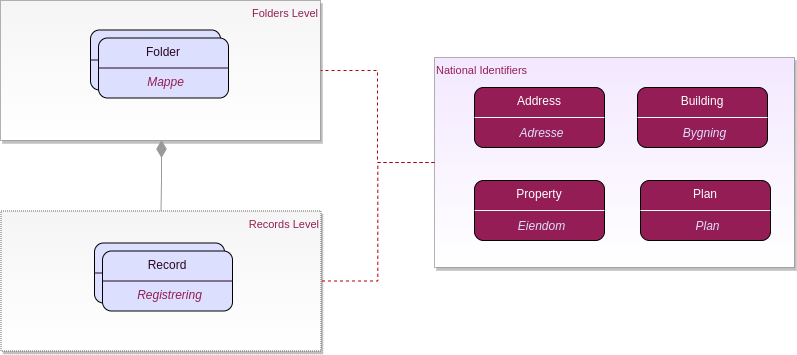

The diagram above was exported from draw.io. Its source (the exported page's mxGraphModel, read from the mxfile embedded in the PNG):
<mxGraphModel dx="1422" dy="878" grid="1" gridSize="10" guides="1" tooltips="1" connect="1" arrows="1" fold="1" page="1" pageScale="1" pageWidth="850" pageHeight="1100" math="0" shadow="0">
  <root>
    <mxCell id="0" />
    <mxCell id="1" parent="0" />
    <mxCell id="7ijJWgatMFKiMm4VWDNw-1" style="edgeStyle=orthogonalEdgeStyle;rounded=0;orthogonalLoop=1;jettySize=auto;html=1;dashed=1;labelBackgroundColor=none;fontColor=#941D55;startArrow=none;startFill=0;endArrow=none;endFill=0;fillColor=#e51400;strokeColor=#B20000;exitX=0;exitY=0.5;exitDx=0;exitDy=0;entryX=1;entryY=0.5;entryDx=0;entryDy=0;" edge="1" parent="1" source="7ijJWgatMFKiMm4VWDNw-2" target="AeK7RppXe6ifoT0dNsAI-2">
      <mxGeometry relative="1" as="geometry">
        <mxPoint x="518.5" y="613" as="sourcePoint" />
        <mxPoint x="500" y="450" as="targetPoint" />
      </mxGeometry>
    </mxCell>
    <mxCell id="7ijJWgatMFKiMm4VWDNw-2" value="National Identifiers" style="rounded=0;whiteSpace=wrap;html=1;shadow=1;dashed=1;dashPattern=1 1;sketch=0;fontSize=11;fontColor=#941D55;strokeColor=#666666;fillColor=#F3E8FF;verticalAlign=top;align=left;gradientColor=#ffffff;" vertex="1" parent="1">
      <mxGeometry x="554" y="167" width="360" height="210" as="geometry" />
    </mxCell>
    <mxCell id="7ijJWgatMFKiMm4VWDNw-19" style="edgeStyle=orthogonalEdgeStyle;rounded=0;orthogonalLoop=1;jettySize=auto;html=1;entryX=1;entryY=0.5;entryDx=0;entryDy=0;dashed=1;labelBackgroundColor=none;fontColor=#941D55;startArrow=none;startFill=0;endArrow=none;endFill=0;fillColor=#e51400;strokeColor=#B20000;exitX=0;exitY=0.5;exitDx=0;exitDy=0;" edge="1" parent="1" source="7ijJWgatMFKiMm4VWDNw-2" target="AeK7RppXe6ifoT0dNsAI-1">
      <mxGeometry relative="1" as="geometry">
        <mxPoint x="518.5" y="612" as="sourcePoint" />
        <mxPoint x="444.5" y="197" as="targetPoint" />
      </mxGeometry>
    </mxCell>
    <mxCell id="AeK7RppXe6ifoT0dNsAI-1" value="&lt;div&gt;Folders Level&lt;/div&gt;" style="rounded=0;whiteSpace=wrap;html=1;shadow=1;dashed=1;dashPattern=1 1;sketch=0;fontSize=11;fontColor=#941D55;strokeColor=#666666;fillColor=#f5f5f5;verticalAlign=top;align=right;gradientColor=#ffffff;" vertex="1" parent="1">
      <mxGeometry x="120" y="110" width="320" height="140" as="geometry" />
    </mxCell>
    <mxCell id="AeK7RppXe6ifoT0dNsAI-2" value="&lt;div&gt;Records Level&lt;/div&gt;" style="rounded=0;whiteSpace=wrap;html=1;shadow=1;dashed=1;dashPattern=1 1;sketch=0;fontSize=11;fontColor=#941D55;strokeColor=#666666;fillColor=#f5f5f5;verticalAlign=top;align=right;gradientColor=#ffffff;" vertex="1" parent="1">
      <mxGeometry x="120.5" y="320.5" width="320" height="140" as="geometry" />
    </mxCell>
    <mxCell id="AeK7RppXe6ifoT0dNsAI-3" value="" style="edgeStyle=orthogonalEdgeStyle;rounded=0;orthogonalLoop=1;jettySize=auto;html=1;fontColor=#941d55;strokeColor=#999999;endArrow=none;endFill=0;startArrow=diamondThin;startFill=1;endSize=6;targetPerimeterSpacing=11;sourcePerimeterSpacing=16;startSize=15;entryX=0.5;entryY=0;entryDx=0;entryDy=0;" edge="1" parent="1" target="AeK7RppXe6ifoT0dNsAI-2">
      <mxGeometry x="-0.8507" y="-30" relative="1" as="geometry">
        <mxPoint x="281" y="249.5" as="sourcePoint" />
        <mxPoint x="360" y="299.5" as="targetPoint" />
        <mxPoint as="offset" />
      </mxGeometry>
    </mxCell>
    <mxCell id="AeK7RppXe6ifoT0dNsAI-4" value="" style="group;verticalAlign=top;sketch=0;" vertex="1" connectable="0" parent="1">
      <mxGeometry x="214" y="352.5" width="130" height="60" as="geometry" />
    </mxCell>
    <mxCell id="AeK7RppXe6ifoT0dNsAI-5" value="Record" style="rounded=1;whiteSpace=wrap;html=1;fillColor=#dcdffe;fontColor=#2b061f;verticalAlign=top;rotation=0;sketch=0;" vertex="1" parent="AeK7RppXe6ifoT0dNsAI-4">
      <mxGeometry width="130" height="60" as="geometry" />
    </mxCell>
    <mxCell id="AeK7RppXe6ifoT0dNsAI-6" value="Registrering" style="text;html=1;resizable=0;autosize=1;align=center;verticalAlign=middle;points=[];fillColor=none;strokeColor=none;rounded=0;fontColor=#941d55;fontStyle=2;sketch=0;" vertex="1" parent="AeK7RppXe6ifoT0dNsAI-4">
      <mxGeometry x="27" y="34" width="80" height="20" as="geometry" />
    </mxCell>
    <mxCell id="AeK7RppXe6ifoT0dNsAI-7" value="" style="endArrow=none;html=1;rounded=0;fontColor=#FFFFFF;strokeColor=#2b061f;entryX=1;entryY=0.5;entryDx=0;entryDy=0;exitX=0;exitY=0.5;exitDx=0;exitDy=0;sketch=0;" edge="1" parent="AeK7RppXe6ifoT0dNsAI-4" source="AeK7RppXe6ifoT0dNsAI-5" target="AeK7RppXe6ifoT0dNsAI-5">
      <mxGeometry width="50" height="50" relative="1" as="geometry">
        <mxPoint x="-85" y="74" as="sourcePoint" />
        <mxPoint x="-5" y="44" as="targetPoint" />
      </mxGeometry>
    </mxCell>
    <mxCell id="AeK7RppXe6ifoT0dNsAI-8" value="" style="group;verticalAlign=top;sketch=0;" vertex="1" connectable="0" parent="1">
      <mxGeometry x="222" y="360.5" width="130" height="60" as="geometry" />
    </mxCell>
    <mxCell id="AeK7RppXe6ifoT0dNsAI-9" value="Record" style="rounded=1;whiteSpace=wrap;html=1;fillColor=#dcdffe;fontColor=#2b061f;verticalAlign=top;rotation=0;sketch=0;" vertex="1" parent="AeK7RppXe6ifoT0dNsAI-8">
      <mxGeometry width="130" height="60" as="geometry" />
    </mxCell>
    <mxCell id="AeK7RppXe6ifoT0dNsAI-10" value="Registrering" style="text;html=1;resizable=0;autosize=1;align=center;verticalAlign=middle;points=[];fillColor=none;strokeColor=none;rounded=0;fontColor=#941d55;fontStyle=2;sketch=0;" vertex="1" parent="AeK7RppXe6ifoT0dNsAI-8">
      <mxGeometry x="27" y="34" width="80" height="20" as="geometry" />
    </mxCell>
    <mxCell id="AeK7RppXe6ifoT0dNsAI-11" value="" style="endArrow=none;html=1;rounded=0;fontColor=#FFFFFF;strokeColor=#2b061f;entryX=1;entryY=0.5;entryDx=0;entryDy=0;exitX=0;exitY=0.5;exitDx=0;exitDy=0;sketch=0;" edge="1" parent="AeK7RppXe6ifoT0dNsAI-8" source="AeK7RppXe6ifoT0dNsAI-9" target="AeK7RppXe6ifoT0dNsAI-9">
      <mxGeometry width="50" height="50" relative="1" as="geometry">
        <mxPoint x="-85" y="74" as="sourcePoint" />
        <mxPoint x="-5" y="44" as="targetPoint" />
      </mxGeometry>
    </mxCell>
    <mxCell id="AeK7RppXe6ifoT0dNsAI-12" value="" style="group;verticalAlign=top;sketch=0;" vertex="1" connectable="0" parent="1">
      <mxGeometry x="210" y="139.5" width="130" height="60" as="geometry" />
    </mxCell>
    <mxCell id="AeK7RppXe6ifoT0dNsAI-13" value="Record" style="rounded=1;whiteSpace=wrap;html=1;fillColor=#dcdffe;fontColor=#2b061f;verticalAlign=top;rotation=0;sketch=0;" vertex="1" parent="AeK7RppXe6ifoT0dNsAI-12">
      <mxGeometry width="130" height="60" as="geometry" />
    </mxCell>
    <mxCell id="AeK7RppXe6ifoT0dNsAI-14" value="Registrering" style="text;html=1;resizable=0;autosize=1;align=center;verticalAlign=middle;points=[];fillColor=none;strokeColor=none;rounded=0;fontColor=#941d55;fontStyle=2;sketch=0;" vertex="1" parent="AeK7RppXe6ifoT0dNsAI-12">
      <mxGeometry x="27" y="34" width="80" height="20" as="geometry" />
    </mxCell>
    <mxCell id="AeK7RppXe6ifoT0dNsAI-15" value="" style="endArrow=none;html=1;rounded=0;fontColor=#FFFFFF;strokeColor=#2b061f;entryX=1;entryY=0.5;entryDx=0;entryDy=0;exitX=0;exitY=0.5;exitDx=0;exitDy=0;sketch=0;" edge="1" parent="AeK7RppXe6ifoT0dNsAI-12" source="AeK7RppXe6ifoT0dNsAI-13" target="AeK7RppXe6ifoT0dNsAI-13">
      <mxGeometry width="50" height="50" relative="1" as="geometry">
        <mxPoint x="-85" y="74" as="sourcePoint" />
        <mxPoint x="-5" y="44" as="targetPoint" />
      </mxGeometry>
    </mxCell>
    <mxCell id="AeK7RppXe6ifoT0dNsAI-16" value="" style="group;verticalAlign=top;sketch=0;" vertex="1" connectable="0" parent="1">
      <mxGeometry x="218" y="147.5" width="130" height="60" as="geometry" />
    </mxCell>
    <mxCell id="AeK7RppXe6ifoT0dNsAI-17" value="Folder" style="rounded=1;whiteSpace=wrap;html=1;fillColor=#dcdffe;fontColor=#2b061f;verticalAlign=top;rotation=0;sketch=0;" vertex="1" parent="AeK7RppXe6ifoT0dNsAI-16">
      <mxGeometry width="130" height="60" as="geometry" />
    </mxCell>
    <mxCell id="AeK7RppXe6ifoT0dNsAI-18" value="Mappe" style="text;html=1;resizable=0;autosize=1;align=center;verticalAlign=middle;points=[];fillColor=none;strokeColor=none;rounded=0;fontColor=#941d55;fontStyle=2;sketch=0;" vertex="1" parent="AeK7RppXe6ifoT0dNsAI-16">
      <mxGeometry x="42" y="34" width="50" height="20" as="geometry" />
    </mxCell>
    <mxCell id="AeK7RppXe6ifoT0dNsAI-19" value="" style="endArrow=none;html=1;rounded=0;fontColor=#FFFFFF;strokeColor=#2b061f;entryX=1;entryY=0.5;entryDx=0;entryDy=0;exitX=0;exitY=0.5;exitDx=0;exitDy=0;sketch=0;" edge="1" parent="AeK7RppXe6ifoT0dNsAI-16" source="AeK7RppXe6ifoT0dNsAI-17" target="AeK7RppXe6ifoT0dNsAI-17">
      <mxGeometry width="50" height="50" relative="1" as="geometry">
        <mxPoint x="-85" y="74" as="sourcePoint" />
        <mxPoint x="-5" y="44" as="targetPoint" />
      </mxGeometry>
    </mxCell>
    <mxCell id="Y-ys1j9o0F40B5kQYM-h-1" value="" style="group" vertex="1" connectable="0" parent="1">
      <mxGeometry x="594" y="197" width="129.99999999999994" height="60" as="geometry" />
    </mxCell>
    <mxCell id="Y-ys1j9o0F40B5kQYM-h-2" value="Address" style="rounded=1;whiteSpace=wrap;html=1;fillColor=#941D55;fontColor=#FFFFFF;verticalAlign=top;" vertex="1" parent="Y-ys1j9o0F40B5kQYM-h-1">
      <mxGeometry width="130" height="60" as="geometry" />
    </mxCell>
    <mxCell id="Y-ys1j9o0F40B5kQYM-h-3" value="Adresse" style="text;html=1;resizable=0;autosize=1;align=center;verticalAlign=middle;points=[];fillColor=none;strokeColor=none;rounded=0;fontColor=#dcdffe;fontStyle=2" vertex="1" parent="Y-ys1j9o0F40B5kQYM-h-1">
      <mxGeometry x="37" y="36" width="60" height="20" as="geometry" />
    </mxCell>
    <mxCell id="Y-ys1j9o0F40B5kQYM-h-4" value="" style="endArrow=none;html=1;rounded=0;fontColor=#FFFFFF;strokeColor=#FFFFFF;entryX=1;entryY=0.5;entryDx=0;entryDy=0;exitX=0;exitY=0.5;exitDx=0;exitDy=0;" edge="1" parent="Y-ys1j9o0F40B5kQYM-h-1" source="Y-ys1j9o0F40B5kQYM-h-2" target="Y-ys1j9o0F40B5kQYM-h-2">
      <mxGeometry width="50" height="50" relative="1" as="geometry">
        <mxPoint x="-6" y="202" as="sourcePoint" />
        <mxPoint x="74" y="172" as="targetPoint" />
      </mxGeometry>
    </mxCell>
    <mxCell id="Y-ys1j9o0F40B5kQYM-h-5" value="" style="group" vertex="1" connectable="0" parent="1">
      <mxGeometry x="757" y="197" width="129.99999999999994" height="60" as="geometry" />
    </mxCell>
    <mxCell id="Y-ys1j9o0F40B5kQYM-h-6" value="Building" style="rounded=1;whiteSpace=wrap;html=1;fillColor=#941D55;fontColor=#FFFFFF;verticalAlign=top;" vertex="1" parent="Y-ys1j9o0F40B5kQYM-h-5">
      <mxGeometry width="130" height="60" as="geometry" />
    </mxCell>
    <mxCell id="Y-ys1j9o0F40B5kQYM-h-7" value="Bygning" style="text;html=1;resizable=0;autosize=1;align=center;verticalAlign=middle;points=[];fillColor=none;strokeColor=none;rounded=0;fontColor=#dcdffe;fontStyle=2" vertex="1" parent="Y-ys1j9o0F40B5kQYM-h-5">
      <mxGeometry x="37" y="36" width="60" height="20" as="geometry" />
    </mxCell>
    <mxCell id="Y-ys1j9o0F40B5kQYM-h-8" value="" style="endArrow=none;html=1;rounded=0;fontColor=#FFFFFF;strokeColor=#FFFFFF;entryX=1;entryY=0.5;entryDx=0;entryDy=0;exitX=0;exitY=0.5;exitDx=0;exitDy=0;" edge="1" parent="Y-ys1j9o0F40B5kQYM-h-5" source="Y-ys1j9o0F40B5kQYM-h-6" target="Y-ys1j9o0F40B5kQYM-h-6">
      <mxGeometry width="50" height="50" relative="1" as="geometry">
        <mxPoint x="-6" y="202" as="sourcePoint" />
        <mxPoint x="74" y="172" as="targetPoint" />
      </mxGeometry>
    </mxCell>
    <mxCell id="Y-ys1j9o0F40B5kQYM-h-14" value="" style="group" vertex="1" connectable="0" parent="1">
      <mxGeometry x="760" y="290" width="129.99999999999994" height="60" as="geometry" />
    </mxCell>
    <mxCell id="Y-ys1j9o0F40B5kQYM-h-15" value="Plan" style="rounded=1;whiteSpace=wrap;html=1;fillColor=#941D55;fontColor=#FFFFFF;verticalAlign=top;" vertex="1" parent="Y-ys1j9o0F40B5kQYM-h-14">
      <mxGeometry width="130" height="60" as="geometry" />
    </mxCell>
    <mxCell id="Y-ys1j9o0F40B5kQYM-h-16" value="Plan" style="text;html=1;resizable=0;autosize=1;align=center;verticalAlign=middle;points=[];fillColor=none;strokeColor=none;rounded=0;fontColor=#dcdffe;fontStyle=2" vertex="1" parent="Y-ys1j9o0F40B5kQYM-h-14">
      <mxGeometry x="47" y="36" width="40" height="20" as="geometry" />
    </mxCell>
    <mxCell id="Y-ys1j9o0F40B5kQYM-h-17" value="" style="endArrow=none;html=1;rounded=0;fontColor=#FFFFFF;strokeColor=#FFFFFF;entryX=1;entryY=0.5;entryDx=0;entryDy=0;exitX=0;exitY=0.5;exitDx=0;exitDy=0;" edge="1" parent="Y-ys1j9o0F40B5kQYM-h-14" source="Y-ys1j9o0F40B5kQYM-h-15" target="Y-ys1j9o0F40B5kQYM-h-15">
      <mxGeometry width="50" height="50" relative="1" as="geometry">
        <mxPoint x="-6" y="202" as="sourcePoint" />
        <mxPoint x="74" y="172" as="targetPoint" />
      </mxGeometry>
    </mxCell>
    <mxCell id="Y-ys1j9o0F40B5kQYM-h-19" value="" style="group" vertex="1" connectable="0" parent="1">
      <mxGeometry x="594" y="290" width="129.99999999999994" height="60" as="geometry" />
    </mxCell>
    <mxCell id="Y-ys1j9o0F40B5kQYM-h-20" value="Property" style="rounded=1;whiteSpace=wrap;html=1;fillColor=#941D55;fontColor=#FFFFFF;verticalAlign=top;" vertex="1" parent="Y-ys1j9o0F40B5kQYM-h-19">
      <mxGeometry width="130" height="60" as="geometry" />
    </mxCell>
    <mxCell id="Y-ys1j9o0F40B5kQYM-h-21" value="Eiendom" style="text;html=1;resizable=0;autosize=1;align=center;verticalAlign=middle;points=[];fillColor=none;strokeColor=none;rounded=0;fontColor=#dcdffe;fontStyle=2" vertex="1" parent="Y-ys1j9o0F40B5kQYM-h-19">
      <mxGeometry x="37" y="36" width="60" height="20" as="geometry" />
    </mxCell>
    <mxCell id="Y-ys1j9o0F40B5kQYM-h-22" value="" style="endArrow=none;html=1;rounded=0;fontColor=#FFFFFF;strokeColor=#FFFFFF;entryX=1;entryY=0.5;entryDx=0;entryDy=0;exitX=0;exitY=0.5;exitDx=0;exitDy=0;" edge="1" parent="Y-ys1j9o0F40B5kQYM-h-19" source="Y-ys1j9o0F40B5kQYM-h-20" target="Y-ys1j9o0F40B5kQYM-h-20">
      <mxGeometry width="50" height="50" relative="1" as="geometry">
        <mxPoint x="-6" y="202" as="sourcePoint" />
        <mxPoint x="74" y="172" as="targetPoint" />
      </mxGeometry>
    </mxCell>
  </root>
</mxGraphModel>